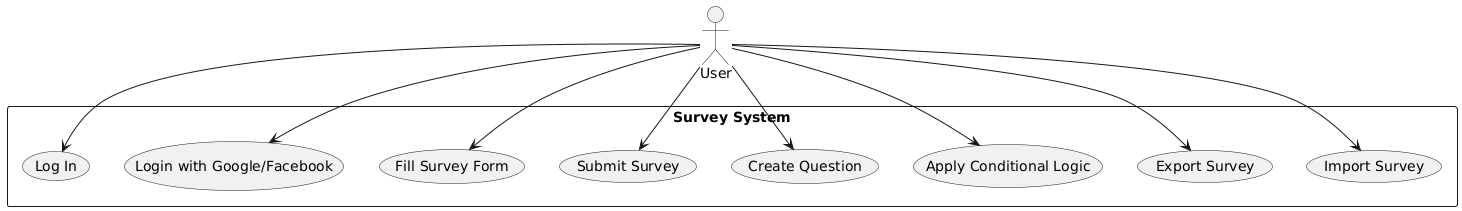

The diagram above was rendered by PlantUML. Its source (embedded in the PNG):
@startuml
actor User
rectangle "Survey System" {
  User --> (Log In)
  User --> (Login with Google/Facebook)
  User --> (Fill Survey Form)
  User --> (Submit Survey)
  User --> (Create Question)
  User --> (Apply Conditional Logic)
  User --> (Export Survey)
  User --> (Import Survey)
}
@enduml